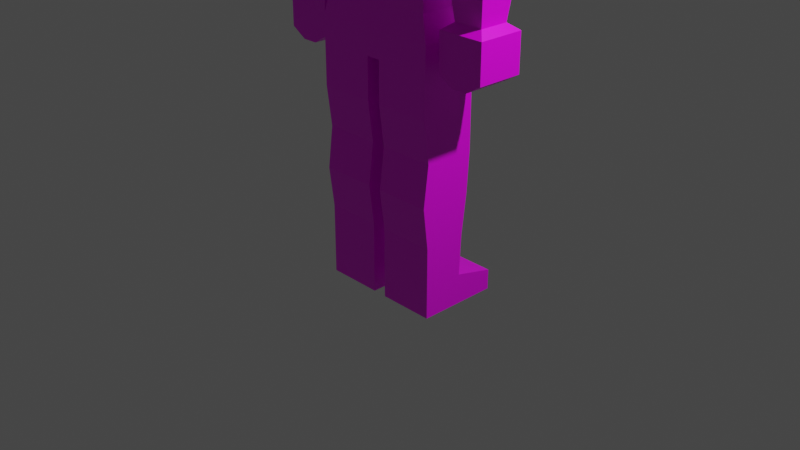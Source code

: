 # Source: EnemyBase.blend  (saved by Blender 2.93.21; exported with 4.5.12 LTS)
import bpy
from mathutils import Matrix  # noqa: F401  (used for matrix-valued properties, if any)

bpy.ops.wm.read_factory_settings(use_empty=True)
scene = bpy.context.scene
scene.name = 'Scene'

# ---- collections
col_collection = bpy.data.collections.new('Collection'); scene.collection.children.link(col_collection)

# ---- images (referenced by path relative to the original .blend; pixels are not part of the script)
import os
ASSET_DIR = os.environ.get("B2B_ASSET_DIR", "")  # directory of the original .blend (textures are referenced by path, not embedded)
HERE = os.path.dirname(os.path.abspath(__file__))  # packed textures are extracted next to this script under _unpacked/

def load_image(name, relpath, width, height, colorspace="sRGB"):
    """Load a texture the original file referenced (path relative to the .blend, or extracted next to this script)."""
    p = next((c for c in (os.path.join(HERE, relpath), os.path.join(ASSET_DIR, relpath)) if relpath and os.path.exists(c)), "")
    if p:
        img = bpy.data.images.load(p, check_existing=True)
        img.name = name
    else:  # same state as the original file: an image datablock whose file is absent (Cycles renders it pink)
        img = bpy.data.images.new(name, width, height)
        img.source = "FILE"
        img.filepath = "//" + (relpath or name)
    img.colorspace_settings.name = colorspace
    return img
img_zombie_psd = load_image('Zombie.psd', 'Zombie.png', 1024, 1024, 'sRGB')

# ---- materials (node trees are filled in below, after node groups)
mat_material = bpy.data.materials.new('Material')
mat_material.alpha_threshold = 0.0
mat_material.use_transparent_shadow = False
mat_material.line_color = (0.0, 0.0, 0.0, 1.0)

# ---- material node trees
mat_material.use_nodes = True; mat_material.node_tree.nodes.clear()
_N = mat_material.node_tree.nodes; _L = mat_material.node_tree.links
n0 = _N.new('ShaderNodeOutputMaterial'); n0.name = 'Material Output'; n0.location = (300, 300)
n1 = _N.new('ShaderNodeBsdfPrincipled'); n1.name = 'Principled BSDF'; n1.location = (10, 300)
n1.distribution = 'GGX'
n1.subsurface_method = 'BURLEY'
n1.inputs[2].default_value = 0.4
n1.inputs[3].default_value = 1.45
n1.inputs[27].default_value = (0.0, 0.0, 0.0, 1.0)
n1.inputs[28].default_value = 1.0
n2 = _N.new('ShaderNodeTexImage'); n2.name = 'Image Texture'; n2.location = (-280, 280)
n2.image = img_zombie_psd
n2.interpolation = 'Closest'
_L.new(n1.outputs[0], n0.inputs[0])
_L.new(n2.outputs[0], n1.inputs[0])
n0.is_active_output = True

# ---- world
world_world = bpy.data.worlds.new('World'); scene.world = world_world
world_world.use_nodes = True; world_world.node_tree.nodes.clear()
_N = world_world.node_tree.nodes; _L = world_world.node_tree.links
n0 = _N.new('ShaderNodeOutputWorld'); n0.name = 'World Output'; n0.location = (300, 300)
n1 = _N.new('ShaderNodeBackground'); n1.name = 'Background'; n1.location = (10, 300)
n1.inputs[0].default_value = (0.05088, 0.05088, 0.05088, 1.0)
_L.new(n1.outputs[0], n0.inputs[0])
n0.is_active_output = True
world_world.color = (0.05088, 0.05088, 0.05088)
world_world.use_sun_shadow = False
world_world.sun_shadow_jitter_overblur = 0.0

# ---- cameras
cam_camera = bpy.data.cameras.new('Camera')
cam_camera.clip_end = 100.0
cam_camera.ortho_scale = 7.314

# ---- lights
light_light = bpy.data.lights.new('Light', 'POINT')
light_light.transmission_factor = 0.0
light_light.energy = 1000.0
light_light.shadow_soft_size = 0.1
light_light.shadow_maximum_resolution = 0.006
light_light.use_absolute_resolution = True

# ---- meshes
me_cube_003 = bpy.data.meshes.new('Cube.003')
me_cube_003.from_pydata([(-0.335, 0.275, 1.1), (-0.335, 0.1705, -1.1), (0.275, 0.275, 1.1), (0.275, 0.1705, -1.1), (-0.335, -0.33, 1.1), (-0.335, -0.275, -1.1), (0.275, -0.33, 1.1), (0.275, -0.275, -1.1), (-0.335, 0.275, 0.66), (-0.335, 0.275, 0.22), (-0.335, 0.2475, -0.22), (-0.335, 0.1925, -0.66), (0.275, -0.275, -0.66), (0.275, -0.33, -0.22), (0.275, -0.275, 0.22), (0.275, -0.33, 0.66), (0.275, 0.275, 0.66), (0.275, 0.275, 0.22), (0.275, 0.2475, -0.22), (0.275, 0.1925, -0.66), (-0.335, -0.33, 0.66), (-0.335, -0.275, 0.22), (-0.335, -0.33, -0.22), (-0.335, -0.275, -0.66), (-0.335, -0.275, -1.43), (0.275, -0.275, -1.43), (-0.335, 0.1705, -1.43), (0.275, 0.1705, -1.43), (0.275, 0.6105, -1.21), (-0.335, 0.6105, -1.21), (0.275, 0.6105, -1.43), (-0.335, 0.6105, -1.43), (-0.7875, -0.375, 4.533), (-0.0375, -0.375, 4.533), (-0.7875, -0.375, 4.033), (-0.675, -0.2625, 4.733), (-0.7875, 0.225, 4.533), (-0.6357, 0.375, 4.533), (-0.675, 0.2625, 4.733), (-0.7875, 0.225, 4.033), (-0.6357, 0.375, 4.033), (-0.675, 0.2125, 3.603), (-0.5231, 0.2625, 3.603), (-0.675, -0.2625, 3.603), (-0.15, -0.2625, 3.603), (-0.0375, -0.375, 4.033), (-0.15, 0.2125, 3.603), (-0.0375, 0.225, 4.033), (-0.3019, 0.2625, 3.603), (-0.1893, 0.375, 4.033), (-0.1893, 0.375, 4.533), (-0.15, 0.2625, 4.733), (-0.0375, 0.225, 4.533), (-0.15, -0.2625, 4.733), (-1.688, 0.25, 1.118), (-1.688, -0.25, 1.118), (-1.688, 0.25, 1.518), (-1.521, 0.25, 1.018), (-1.354, 0.25, 1.018), (-1.521, -0.25, 1.018), (-1.354, -0.25, 1.018), (-1.188, -0.25, 1.118), (-1.188, 0.25, 1.118), (-1.188, -0.25, 1.518), (-1.688, -0.25, 1.518), (-1.188, 0.25, 1.518), (-1.28, -0.1575, 1.588), (-1.238, -0.2, 1.958), (-1.28, 0.1575, 1.588), (-1.595, -0.1575, 1.588), (-1.637, -0.2, 1.958), (-1.595, 0.1575, 1.588), (-1.637, 0.2, 1.958), (-1.658, 0.22, 2.268), (-1.238, 0.2, 1.958), (-1.218, 0.22, 2.268), (-1.238, 0.2, 2.578), (-1.217, -0.22, 2.268), (-1.238, -0.2, 2.578), (-1.657, -0.22, 2.268), (-1.637, -0.2, 2.578), (-1.688, -0.25, 3.018), (-1.637, 0.2, 2.578), (-1.688, 0.25, 3.018), (-1.188, 0.25, 3.018), (-1.688, 0.25, 3.268), (-1.538, 0.25, 3.418), (-1.688, -0.25, 3.268), (-1.538, -0.25, 3.418), (-1.188, -0.25, 3.418), (-1.188, -0.25, 3.018), (-1.188, 0.25, 3.418), (-1.1, 0.275, 1.1), (-0.49, 0.275, 1.1), (-1.1, -0.33, 1.1), (-1.1, 0.275, 0.66), (-1.1, 0.275, 0.22), (-1.1, -0.33, 0.66), (-0.49, 0.275, 0.66), (-0.49, 0.275, 0.22), (-0.49, -0.33, 0.66), (-0.49, -0.33, 1.1), (-0.49, -0.275, 0.22), (-0.49, -0.33, -0.22), (-1.1, -0.275, 0.22), (-1.1, -0.33, -0.22), (-1.1, -0.275, -0.66), (-1.1, 0.2475, -0.22), (-1.1, 0.1925, -0.66), (-0.49, 0.2475, -0.22), (-0.49, 0.1925, -0.66), (-0.49, 0.1705, -1.1), (-0.49, -0.275, -0.66), (-0.49, -0.275, -1.1), (-1.1, -0.275, -1.1), (-0.49, -0.275, -1.43), (-1.1, -0.275, -1.43), (-0.49, 0.1705, -1.43), (-1.1, 0.1705, -1.43), (-0.49, 0.6105, -1.43), (-1.1, 0.6105, -1.43), (-0.49, 0.6105, -1.21), (-1.1, 0.6105, -1.21), (-1.1, 0.1705, -1.1), (0.8625, 0.25, 1.118), (0.8625, -0.25, 1.118), (0.8625, 0.25, 1.518), (0.6958, 0.25, 1.018), (0.5292, 0.25, 1.018), (0.6958, -0.25, 1.018), (0.5292, -0.25, 1.018), (0.3625, -0.25, 1.118), (0.3625, 0.25, 1.118), (0.3625, -0.25, 1.518), (0.8625, -0.25, 1.518), (0.3625, 0.25, 1.518), (0.455, -0.1575, 1.588), (0.4125, -0.2, 1.958), (0.455, 0.1575, 1.588), (0.77, -0.1575, 1.588), (0.8125, -0.2, 1.958), (0.77, 0.1575, 1.588), (0.8125, 0.2, 1.958), (0.8325, 0.22, 2.268), (0.4125, 0.2, 1.958), (0.3925, 0.22, 2.268), (0.4125, 0.2, 2.578), (0.3925, -0.22, 2.268), (0.4125, -0.2, 2.578), (0.8325, -0.22, 2.268), (0.8125, -0.2, 2.578), (0.8625, -0.25, 3.018), (0.8125, 0.2, 2.578), (0.8625, 0.25, 3.018), (0.3625, 0.25, 3.018), (0.8625, 0.25, 3.268), (0.7125, 0.25, 3.418), (0.8625, -0.25, 3.268), (0.7125, -0.25, 3.418), (0.3625, -0.25, 3.418), (0.3625, -0.25, 3.018), (0.3625, 0.25, 3.418), (-1.1, 0.275, 1.375), (-1.1, 0.275, 1.1), (-1.1, -0.33, 1.375), (0.275, 0.275, 1.375), (0.275, 0.275, 1.1), (0.275, -0.33, 1.375), (0.275, -0.33, 1.1), (-1.1, -0.33, 1.1), (-1.038, 0.25, 1.633), (-1.038, -0.3, 1.633), (-1.038, 0.25, 1.867), (0.2125, 0.25, 1.633), (0.2125, 0.25, 1.867), (0.2125, -0.3, 1.633), (0.2125, -0.3, 1.867), (0.2125, -0.25, 2.2), (-1.038, -0.3, 1.867), (-1.038, -0.25, 2.2), (-1.187, -0.3097, 2.787), (-1.038, 0.25, 2.2), (-1.187, 0.3097, 2.787), (0.2125, 0.25, 2.2), (0.3617, 0.3097, 2.787), (0.3617, -0.3097, 2.787), (0.3617, 0.3097, 3.413), (0.08669, 0.3097, 3.613), (0.3617, -0.3097, 3.413), (0.08669, -0.3097, 3.613), (-0.9117, -0.3097, 3.613), (-1.187, -0.3097, 3.413), (-0.9117, 0.3097, 3.613), (-1.187, 0.3097, 3.413)], [], [(0, 4, 6, 2), (16, 2, 6, 15), (15, 6, 4, 20), (5, 1, 26, 24), (8, 0, 2, 16), (20, 4, 0, 8), (5, 23, 11, 1), (23, 22, 10, 11), (22, 21, 9, 10), (21, 20, 8, 9), (1, 11, 19, 3), (11, 10, 18, 19), (10, 9, 17, 18), (9, 8, 16, 17), (7, 12, 23, 5), (12, 13, 22, 23), (13, 14, 21, 22), (14, 15, 20, 21), (3, 19, 12, 7), (19, 18, 13, 12), (18, 17, 14, 13), (17, 16, 15, 14), (24, 26, 27, 25), (3, 7, 25, 27), (7, 5, 24, 25), (3, 27, 30, 28), (29, 28, 30, 31), (27, 26, 31, 30), (26, 1, 29, 31), (1, 3, 28, 29), (32, 33, 53, 35), (45, 33, 32, 34), (34, 32, 36, 39), (38, 36, 32, 35), (37, 40, 39, 36), (37, 36, 38), (40, 42, 41, 39), (43, 34, 39, 41), (43, 41, 42, 48, 46, 44), (44, 45, 34, 43), (46, 47, 45, 44), (47, 46, 48, 49), (42, 40, 49, 48), (52, 47, 49, 50), (40, 37, 50, 49), (52, 50, 51), (51, 50, 37, 38), (33, 52, 51, 53), (47, 52, 33, 45), (38, 35, 53, 51), (55, 54, 57, 59), (55, 64, 56, 54), (54, 56, 65, 62, 58, 57), (59, 57, 58, 60), (61, 63, 64, 55, 59, 60), (60, 58, 62, 61), (62, 65, 63, 61), (63, 66, 69, 64), (65, 68, 66, 63), (68, 74, 67, 66), (66, 67, 70, 69), (64, 69, 71, 56), (69, 70, 72, 71), (56, 71, 68, 65), (71, 72, 74, 68), (70, 79, 73, 72), (72, 73, 75, 74), (74, 75, 77, 67), (75, 76, 78, 77), (73, 82, 76, 75), (77, 78, 80, 79), (67, 77, 79, 70), (79, 80, 82, 73), (78, 90, 81, 80), (80, 81, 83, 82), (82, 83, 84, 76), (81, 87, 85, 83), (83, 85, 86, 91, 84), (88, 86, 85, 87), (90, 89, 88, 87, 81), (86, 88, 89, 91), (84, 91, 89, 90), (76, 84, 90, 78), (95, 92, 93, 98), (92, 94, 101, 93), (97, 94, 92, 95), (96, 95, 98, 99), (104, 97, 95, 96), (98, 93, 101, 100), (99, 98, 100, 102), (100, 101, 94, 97), (102, 100, 97, 104), (109, 99, 102, 103), (103, 102, 104, 105), (105, 104, 96, 107), (112, 103, 105, 106), (106, 105, 107, 108), (107, 96, 99, 109), (108, 107, 109, 110), (110, 109, 103, 112), (111, 110, 112, 113), (123, 108, 110, 111), (113, 112, 106, 114), (113, 114, 116, 115), (111, 113, 115, 117), (116, 118, 117, 115), (117, 118, 120, 119), (111, 117, 119, 121), (122, 121, 119, 120), (123, 111, 121, 122), (118, 123, 122, 120), (114, 106, 108, 123), (114, 123, 118, 116), (125, 129, 127, 124), (125, 124, 126, 134), (124, 127, 128, 132, 135, 126), (129, 130, 128, 127), (131, 130, 129, 125, 134, 133), (130, 131, 132, 128), (132, 131, 133, 135), (133, 134, 139, 136), (135, 133, 136, 138), (138, 136, 137, 144), (136, 139, 140, 137), (134, 126, 141, 139), (139, 141, 142, 140), (126, 135, 138, 141), (141, 138, 144, 142), (140, 142, 143, 149), (142, 144, 145, 143), (144, 137, 147, 145), (145, 147, 148, 146), (143, 145, 146, 152), (147, 149, 150, 148), (137, 140, 149, 147), (149, 143, 152, 150), (148, 150, 151, 160), (150, 152, 153, 151), (152, 146, 154, 153), (151, 153, 155, 157), (153, 154, 161, 156, 155), (158, 157, 155, 156), (160, 151, 157, 158, 159), (156, 161, 159, 158), (154, 160, 159, 161), (146, 148, 160, 154), (162, 164, 171, 170), (164, 167, 175, 171), (164, 162, 163, 169), (162, 165, 166, 163), (165, 167, 168, 166), (167, 165, 173, 175), (167, 164, 169, 168), (165, 162, 170, 173), (169, 163, 166, 168), (171, 178, 172, 170), (171, 170, 173, 175), (170, 172, 174, 173), (173, 174, 176, 175), (175, 176, 178, 171), (174, 183, 177, 176), (176, 177, 179, 178), (178, 179, 181, 172), (177, 185, 180, 179), (179, 180, 182, 181), (181, 182, 184, 183), (172, 181, 183, 174), (183, 184, 185, 177), (182, 193, 192, 187, 186, 184), (184, 186, 188, 185), (187, 189, 188, 186), (185, 188, 189, 190, 191, 180), (192, 190, 189, 187), (190, 192, 193, 191), (180, 191, 193, 182)])
_uv = me_cube_003.uv_layers.new(name='UVMap')
_uv.uv.foreach_set('vector', [0.6016, 0.9569, 0.5304, 0.9569, 0.5304, 0.8849, 0.6016, 0.8849, 0.4461, 0.3891, 0.4438, 0.3372, 0.5151, 0.334, 0.5174, 0.3858, 0.6146, 0.576, 0.6146, 0.6279, 0.5426, 0.6279, 0.5426, 0.576, 0.5204, 0.05388, 0.4679, 0.05149, 0.4696, 0.01259, 0.5222, 0.01498, 0.8013, 0.2181, 0.8013, 0.27, 0.7294, 0.27, 0.7294, 0.2181, 0.5174, 0.2616, 0.5151, 0.3135, 0.4438, 0.3103, 0.4461, 0.2584, 0.5204, 0.05388, 0.518, 0.1057, 0.4629, 0.1032, 0.4679, 0.05149, 0.518, 0.1057, 0.5222, 0.1579, 0.4541, 0.1548, 0.4629, 0.1032, 0.5222, 0.1579, 0.5133, 0.2095, 0.4485, 0.2065, 0.4541, 0.1548, 0.5133, 0.2095, 0.5174, 0.2616, 0.4461, 0.2584, 0.4485, 0.2065, 0.8013, 0.01024, 0.8013, 0.0622, 0.7294, 0.0622, 0.7294, 0.01024, 0.8013, 0.0622, 0.8013, 0.1142, 0.7294, 0.1142, 0.7294, 0.0622, 0.8013, 0.1142, 0.8013, 0.1662, 0.7294, 0.1662, 0.7294, 0.1142, 0.8013, 0.1662, 0.8013, 0.2181, 0.7294, 0.2181, 0.7294, 0.1662, 0.6146, 0.3682, 0.6146, 0.4201, 0.5426, 0.4201, 0.5426, 0.3682, 0.6146, 0.4201, 0.6146, 0.4721, 0.5426, 0.4721, 0.5426, 0.4201, 0.6146, 0.4721, 0.6146, 0.524, 0.5426, 0.524, 0.5426, 0.4721, 0.6146, 0.524, 0.6146, 0.576, 0.5426, 0.576, 0.5426, 0.524, 0.4679, 0.596, 0.4629, 0.5442, 0.518, 0.5417, 0.5204, 0.5936, 0.4629, 0.5442, 0.4541, 0.4927, 0.5222, 0.4896, 0.518, 0.5417, 0.4541, 0.4927, 0.4485, 0.4409, 0.5133, 0.438, 0.5222, 0.4896, 0.4485, 0.4409, 0.4461, 0.3891, 0.5174, 0.3858, 0.5133, 0.438, 0.9051, 0.9219, 0.9051, 0.8693, 0.9771, 0.8693, 0.9771, 0.9219, 0.4679, 0.596, 0.5204, 0.5936, 0.5222, 0.6325, 0.4696, 0.6349, 0.6146, 0.3682, 0.5426, 0.3682, 0.5426, 0.3293, 0.6146, 0.3293, 0.4679, 0.596, 0.4696, 0.6349, 0.4178, 0.6372, 0.4166, 0.6113, 0.4961, 0.8221, 0.4961, 0.7502, 0.522, 0.7502, 0.522, 0.8221, 0.9771, 0.8693, 0.9051, 0.8693, 0.9051, 0.8174, 0.9771, 0.8174, 0.4696, 0.01259, 0.4679, 0.05149, 0.4166, 0.03617, 0.4178, 0.01024, 0.3394, 0.3992, 0.3394, 0.3272, 0.3921, 0.3272, 0.3921, 0.3992, 0.8218, 0.4567, 0.9103, 0.4567, 0.897, 0.4802, 0.8351, 0.4802, 0.9103, 0.3977, 0.9103, 0.4567, 0.8218, 0.4567, 0.8218, 0.3977, 0.7095, 0.8526, 0.7095, 0.9116, 0.6387, 0.9116, 0.6387, 0.8526, 0.6342, 0.9351, 0.6387, 0.9116, 0.7095, 0.9116, 0.6962, 0.9351, 0.8924, 0.3031, 0.8924, 0.2441, 0.9103, 0.2437, 0.9103, 0.3027, 0.8924, 0.3031, 0.9103, 0.3027, 0.897, 0.3264, 0.8924, 0.2441, 0.8791, 0.1931, 0.897, 0.193, 0.9103, 0.2437, 0.6962, 0.8018, 0.7095, 0.8526, 0.6387, 0.8526, 0.6401, 0.8018, 0.2134, 0.9494, 0.2134, 0.8933, 0.2313, 0.8874, 0.2574, 0.8874, 0.2754, 0.8933, 0.2754, 0.9494, 0.897, 0.3469, 0.9103, 0.3977, 0.8218, 0.3977, 0.8351, 0.3469, 0.8153, 0.9507, 0.8138, 0.8999, 0.8846, 0.8999, 0.8713, 0.9507, 0.8218, 0.2437, 0.8351, 0.193, 0.853, 0.1931, 0.8397, 0.2441, 0.8791, 0.1931, 0.8924, 0.2441, 0.8397, 0.2441, 0.853, 0.1931, 0.8218, 0.3027, 0.8218, 0.2437, 0.8397, 0.2441, 0.8397, 0.3031, 0.8924, 0.2441, 0.8924, 0.3031, 0.8397, 0.3031, 0.8397, 0.2441, 0.8218, 0.3027, 0.8397, 0.3031, 0.8351, 0.3264, 0.8351, 0.3264, 0.8397, 0.3031, 0.8924, 0.3031, 0.897, 0.3264, 0.8846, 0.8409, 0.8138, 0.8409, 0.8094, 0.8174, 0.8713, 0.8174, 0.8138, 0.8999, 0.8138, 0.8409, 0.8846, 0.8409, 0.8846, 0.8999, 0.3577, 0.9494, 0.2958, 0.9494, 0.2958, 0.8874, 0.3577, 0.8874, 0.9725, 0.5597, 0.9135, 0.5597, 0.9135, 0.54, 0.9725, 0.54, 0.1835, 0.5582, 0.1363, 0.5582, 0.1363, 0.4992, 0.1835, 0.4992, 0.7771, 0.9746, 0.7299, 0.9746, 0.7299, 0.9156, 0.7771, 0.9156, 0.7889, 0.9353, 0.7889, 0.955, 0.9725, 0.54, 0.9135, 0.54, 0.9135, 0.5203, 0.9725, 0.5203, 0.9609, 0.06923, 0.9137, 0.06923, 0.9137, 0.01024, 0.9609, 0.01024, 0.9727, 0.0299, 0.9727, 0.04957, 0.9725, 0.5203, 0.9135, 0.5203, 0.9135, 0.5007, 0.9725, 0.5007, 0.1835, 0.4787, 0.1363, 0.4787, 0.1363, 0.4197, 0.1835, 0.4197, 0.9897, 0.3314, 0.9793, 0.3205, 0.9793, 0.2833, 0.9897, 0.2724, 0.9308, 0.3314, 0.9422, 0.3205, 0.9793, 0.3205, 0.9897, 0.3314, 0.05832, 0.651, 0.06333, 0.6947, 0.01614, 0.6947, 0.02115, 0.651, 0.2615, 0.6509, 0.2665, 0.6946, 0.2193, 0.6946, 0.2243, 0.6509, 0.9897, 0.2724, 0.9793, 0.2833, 0.9422, 0.2833, 0.9308, 0.2724, 0.8575, 0.5986, 0.8625, 0.6423, 0.8153, 0.6423, 0.8203, 0.5986, 0.9308, 0.2724, 0.9422, 0.2833, 0.9422, 0.3205, 0.9308, 0.3314, 0.778, 0.5986, 0.783, 0.6424, 0.7358, 0.6424, 0.7408, 0.5986, 0.8625, 0.6423, 0.8649, 0.6789, 0.8129, 0.6789, 0.8153, 0.6423, 0.783, 0.6424, 0.7854, 0.679, 0.7335, 0.679, 0.7358, 0.6424, 0.06333, 0.6947, 0.06569, 0.7313, 0.01378, 0.7313, 0.01614, 0.6947, 0.06569, 0.7313, 0.06333, 0.7678, 0.01614, 0.7678, 0.01378, 0.7313, 0.7854, 0.679, 0.783, 0.7155, 0.7358, 0.7155, 0.7335, 0.679, 0.2689, 0.7312, 0.2665, 0.7678, 0.2193, 0.7678, 0.217, 0.7312, 0.2665, 0.6946, 0.2689, 0.7312, 0.217, 0.7312, 0.2193, 0.6946, 0.8649, 0.6789, 0.8625, 0.7155, 0.8153, 0.7155, 0.8129, 0.6789, 0.2665, 0.7678, 0.2724, 0.8198, 0.2134, 0.8198, 0.2193, 0.7678, 0.8625, 0.7155, 0.8684, 0.7674, 0.8094, 0.7674, 0.8153, 0.7155, 0.783, 0.7155, 0.7889, 0.7676, 0.7299, 0.7676, 0.7358, 0.7155, 0.8684, 0.7674, 0.8684, 0.7969, 0.8094, 0.7969, 0.8094, 0.7674, 0.7889, 0.7676, 0.7889, 0.797, 0.7712, 0.8147, 0.7299, 0.8147, 0.7299, 0.7676, 0.05153, 0.9474, 0.05153, 0.8885, 0.06923, 0.8875, 0.06923, 0.9463, 0.2724, 0.8198, 0.2724, 0.867, 0.2311, 0.867, 0.2134, 0.8493, 0.2134, 0.8198, 0.05153, 0.8885, 0.05153, 0.9474, 0.01024, 0.9474, 0.01024, 0.8885, 0.06923, 0.8198, 0.06923, 0.867, 0.01024, 0.867, 0.01024, 0.8198, 0.06333, 0.7678, 0.06923, 0.8198, 0.01024, 0.8198, 0.01614, 0.7678, 0.8013, 0.4984, 0.8013, 0.5503, 0.7294, 0.5503, 0.7294, 0.4984, 0.8218, 0.5007, 0.8931, 0.5007, 0.8931, 0.5726, 0.8218, 0.5726, 0.1111, 0.5786, 0.1087, 0.6305, 0.03741, 0.6273, 0.03976, 0.5754, 0.8013, 0.4465, 0.8013, 0.4984, 0.7294, 0.4984, 0.7294, 0.4465, 0.107, 0.5265, 0.1111, 0.5786, 0.03976, 0.5754, 0.04212, 0.5235, 0.2429, 0.3823, 0.2406, 0.3304, 0.3119, 0.3272, 0.3143, 0.3791, 0.2453, 0.4342, 0.2429, 0.3823, 0.3143, 0.3791, 0.3101, 0.4312, 0.6146, 0.2569, 0.6146, 0.3088, 0.5426, 0.3088, 0.5426, 0.2569, 0.6146, 0.2049, 0.6146, 0.2569, 0.5426, 0.2569, 0.5426, 0.2049, 0.2509, 0.4859, 0.2453, 0.4342, 0.3101, 0.4312, 0.319, 0.4828, 0.6146, 0.1531, 0.6146, 0.2049, 0.5426, 0.2049, 0.5426, 0.1531, 0.1158, 0.4749, 0.107, 0.5265, 0.04212, 0.5235, 0.04772, 0.4718, 0.6146, 0.1011, 0.6146, 0.1531, 0.5426, 0.1531, 0.5426, 0.1011, 0.1117, 0.4228, 0.1158, 0.4749, 0.04772, 0.4718, 0.05656, 0.4203, 0.8013, 0.3945, 0.8013, 0.4465, 0.7294, 0.4465, 0.7294, 0.3945, 0.8013, 0.3425, 0.8013, 0.3945, 0.7294, 0.3945, 0.7294, 0.3425, 0.2597, 0.5375, 0.2509, 0.4859, 0.319, 0.4828, 0.3148, 0.5349, 0.2647, 0.5892, 0.2597, 0.5375, 0.3148, 0.5349, 0.3172, 0.5868, 0.8013, 0.2905, 0.8013, 0.3425, 0.7294, 0.3425, 0.7294, 0.2905, 0.6146, 0.04917, 0.6146, 0.1011, 0.5426, 0.1011, 0.5426, 0.04917, 0.6146, 0.04917, 0.5426, 0.04917, 0.5426, 0.01024, 0.6146, 0.01024, 0.2647, 0.5892, 0.3172, 0.5868, 0.319, 0.6257, 0.2665, 0.6281, 0.4166, 0.981, 0.4166, 0.9284, 0.4886, 0.9284, 0.4886, 0.981, 0.4886, 0.9284, 0.4166, 0.9284, 0.4166, 0.8765, 0.4886, 0.8765, 0.2647, 0.5892, 0.2665, 0.6281, 0.2146, 0.6305, 0.2134, 0.6045, 0.4961, 0.7297, 0.4961, 0.6577, 0.522, 0.6577, 0.522, 0.7297, 0.1889, 0.3272, 0.1889, 0.3992, 0.1363, 0.3992, 0.1363, 0.3272, 0.06328, 0.3296, 0.06151, 0.3685, 0.01024, 0.3532, 0.01141, 0.3272, 0.114, 0.3709, 0.1117, 0.4228, 0.05656, 0.4203, 0.06151, 0.3685, 0.114, 0.3709, 0.06151, 0.3685, 0.06328, 0.3296, 0.1158, 0.332, 0.1487, 0.8875, 0.1487, 0.9071, 0.0897, 0.9071, 0.0897, 0.8875, 0.3866, 0.4196, 0.3866, 0.4786, 0.3394, 0.4786, 0.3394, 0.4196, 0.978, 0.193, 0.9898, 0.2126, 0.9898, 0.2323, 0.978, 0.252, 0.9308, 0.252, 0.9308, 0.193, 0.1487, 0.9071, 0.1487, 0.9268, 0.0897, 0.9268, 0.0897, 0.9071, 0.9609, 0.0897, 0.9727, 0.1094, 0.9727, 0.129, 0.9609, 0.1487, 0.9137, 0.1487, 0.9137, 0.0897, 0.1487, 0.9268, 0.1487, 0.9465, 0.0897, 0.9465, 0.0897, 0.9268, 0.3866, 0.4991, 0.3866, 0.5581, 0.3394, 0.5581, 0.3394, 0.4991, 0.9897, 0.3519, 0.9897, 0.4109, 0.9793, 0.4, 0.9793, 0.3628, 0.9308, 0.3519, 0.9897, 0.3519, 0.9793, 0.3628, 0.9422, 0.3628, 0.1006, 0.651, 0.1378, 0.651, 0.1428, 0.6947, 0.0956, 0.6947, 0.341, 0.867, 0.3038, 0.867, 0.2988, 0.8233, 0.346, 0.8233, 0.9897, 0.4109, 0.9308, 0.4109, 0.9422, 0.4, 0.9793, 0.4, 0.4275, 0.6577, 0.4647, 0.6577, 0.4697, 0.7014, 0.4225, 0.7014, 0.9308, 0.4109, 0.9308, 0.3519, 0.9422, 0.3628, 0.9422, 0.4, 0.5535, 0.6483, 0.5907, 0.6483, 0.5957, 0.6921, 0.5485, 0.6921, 0.4225, 0.7014, 0.4697, 0.7014, 0.4721, 0.738, 0.4201, 0.738, 0.5485, 0.6921, 0.5957, 0.6921, 0.5981, 0.7287, 0.5462, 0.7287, 0.0956, 0.6947, 0.1428, 0.6947, 0.1452, 0.7313, 0.09324, 0.7313, 0.09324, 0.7313, 0.1452, 0.7313, 0.1428, 0.7678, 0.0956, 0.7678, 0.5462, 0.7287, 0.5981, 0.7287, 0.5957, 0.7652, 0.5485, 0.7652, 0.3483, 0.7867, 0.2964, 0.7867, 0.2988, 0.7501, 0.346, 0.7501, 0.346, 0.8233, 0.2988, 0.8233, 0.2964, 0.7867, 0.3483, 0.7867, 0.4201, 0.738, 0.4721, 0.738, 0.4697, 0.7746, 0.4225, 0.7746, 0.346, 0.7501, 0.2988, 0.7501, 0.2929, 0.6981, 0.3519, 0.6981, 0.4225, 0.7746, 0.4697, 0.7746, 0.4756, 0.8265, 0.4166, 0.8265, 0.5485, 0.7652, 0.5957, 0.7652, 0.6016, 0.8173, 0.5426, 0.8173, 0.4166, 0.8265, 0.4756, 0.8265, 0.4756, 0.856, 0.4166, 0.856, 0.5426, 0.8173, 0.6016, 0.8173, 0.6016, 0.8645, 0.5603, 0.8645, 0.5426, 0.8468, 0.7476, 0.8952, 0.7299, 0.8941, 0.7299, 0.8352, 0.7476, 0.8363, 0.3519, 0.6981, 0.2929, 0.6981, 0.2929, 0.6686, 0.3106, 0.6509, 0.3519, 0.6509, 0.7476, 0.8363, 0.7889, 0.8363, 0.7889, 0.8952, 0.7476, 0.8952, 0.0897, 0.8198, 0.1487, 0.8198, 0.1487, 0.867, 0.0897, 0.867, 0.0956, 0.7678, 0.1428, 0.7678, 0.1487, 0.8198, 0.0897, 0.8198, 0.6375, 0.04339, 0.7089, 0.04268, 0.7057, 0.07315, 0.6408, 0.0738, 0.2236, 0.04268, 0.3859, 0.04268, 0.3785, 0.07313, 0.231, 0.07313, 0.7089, 0.04268, 0.6375, 0.04339, 0.6372, 0.01095, 0.7086, 0.01024, 0.1827, 0.04268, 0.02046, 0.04268, 0.02046, 0.01024, 0.1827, 0.01024, 0.6375, 0.545, 0.7089, 0.5457, 0.7086, 0.5781, 0.6372, 0.5774, 0.7089, 0.5457, 0.6375, 0.545, 0.6408, 0.5146, 0.7057, 0.5152, 0.3859, 0.04268, 0.2236, 0.04268, 0.2236, 0.01024, 0.3859, 0.01024, 0.02046, 0.04268, 0.1827, 0.04268, 0.1753, 0.07309, 0.02784, 0.07309, 0.8932, 0.1725, 0.8218, 0.1725, 0.8218, 0.01024, 0.8932, 0.01024, 0.7057, 0.07315, 0.7059, 0.1007, 0.641, 0.1013, 0.6408, 0.0738, 0.9538, 0.7461, 0.8889, 0.7461, 0.8889, 0.5986, 0.9538, 0.5986, 0.1753, 0.07309, 0.1753, 0.1006, 0.02784, 0.1006, 0.02784, 0.07309, 0.6408, 0.5146, 0.641, 0.4871, 0.7059, 0.4877, 0.7057, 0.5152, 0.3785, 0.07313, 0.3785, 0.1007, 0.231, 0.1007, 0.231, 0.07313, 0.641, 0.4871, 0.6414, 0.4477, 0.7004, 0.4483, 0.7059, 0.4877, 0.3785, 0.1007, 0.3785, 0.1399, 0.231, 0.1399, 0.231, 0.1007, 0.7059, 0.1007, 0.7004, 0.1401, 0.6414, 0.1407, 0.641, 0.1013, 0.3785, 0.1399, 0.3961, 0.2093, 0.2134, 0.2093, 0.231, 0.1399, 0.7004, 0.1401, 0.7082, 0.2094, 0.6351, 0.2101, 0.6414, 0.1407, 0.1753, 0.1399, 0.1929, 0.2094, 0.01024, 0.2094, 0.02784, 0.1399, 0.1753, 0.1006, 0.1753, 0.1399, 0.02784, 0.1399, 0.02784, 0.1006, 0.6414, 0.4477, 0.6351, 0.3783, 0.7082, 0.379, 0.7004, 0.4483, 0.1929, 0.2094, 0.1929, 0.2832, 0.1605, 0.3068, 0.04268, 0.3068, 0.01024, 0.2832, 0.01024, 0.2094, 0.6351, 0.3783, 0.6358, 0.3044, 0.7089, 0.3052, 0.7082, 0.379, 0.6365, 0.7489, 0.7095, 0.7489, 0.708, 0.7813, 0.6351, 0.7813, 0.3961, 0.2093, 0.3961, 0.2831, 0.3637, 0.3067, 0.2459, 0.3067, 0.2134, 0.2831, 0.2134, 0.2093, 0.6365, 0.6311, 0.7095, 0.6311, 0.7095, 0.7489, 0.6365, 0.7489, 0.7095, 0.6311, 0.6365, 0.6311, 0.6351, 0.5986, 0.708, 0.5986, 0.7082, 0.2094, 0.7089, 0.2832, 0.6358, 0.284, 0.6351, 0.2101])
me_cube_003.materials.append(mat_material)
me_cube_003.use_remesh_preserve_volume = False
me_cube_003.use_remesh_preserve_attributes = False
me_cube_003.use_mirror_vertex_groups = False
me_cube_003.update()
arm_armature = bpy.data.armatures.new('Armature')  # bones are not reproduced

# ---- objects
ob_light = bpy.data.objects.new('Light', light_light)
ob_camera = bpy.data.objects.new('Camera', cam_camera)
ob_cube_003 = bpy.data.objects.new('Cube.003', me_cube_003)
ob_armature = bpy.data.objects.new('Armature', arm_armature)

# ---- transforms, parenting, visibility, modifiers, constraints
ob_light.location = (4.076, 1.005, 5.904)
ob_light.rotation_euler = (0.6503, 0.05522, 1.866)
ob_light.lock_rotations_4d = False
ob_light.empty_display_type = 'ARROWS'
ob_light.color = (0.0, 0.0, 0.0, 0.0)
ob_light.lineart.crease_threshold = 0.0
ob_camera.location = (7.359, -6.926, 4.958)
ob_camera.rotation_euler = (1.109, 0.0, 0.8149)
ob_camera.lock_rotations_4d = False
ob_camera.empty_display_type = 'ARROWS'
ob_camera.color = (0.0, 0.0, 0.0, 0.0)
ob_camera.display_type = 'WIRE'
ob_camera.lineart.crease_threshold = 0.0
ob_cube_003.parent = ob_armature
ob_cube_003.matrix_parent_inverse = Matrix(((1.0, -0.0, 0.0, -0.0), (-0.0, 1.0, -0.0, 0.0), (0.0, -0.0, 1.0, -2.05), (-0.0, 0.0, -0.0, 1.0)))
ob_cube_003.location = (0.4125, 3.278e-08, 0.6667)
ob_cube_003.lock_rotations_4d = False
ob_cube_003.empty_display_type = 'ARROWS'
ob_cube_003.lineart.crease_threshold = 0.0
_vg = ob_cube_003.vertex_groups.new(name='Pelvis')
for _i, _w in zip([0, 4, 6, 20, 92, 93, 98, 101, 162, 163, 164, 169, 170, 171, 172, 178, 181], [0.0786, 0.5928, 0.08262, 0.09615, 0.07793, 0.6381, 0.09146, 0.09492, 0.2083, 0.06308, 0.05334, 0.004697, 0.3746, 0.06336, 0.1717, 0.03395, 0.05168]): _vg.add([_i], _w, 'REPLACE')
_vg = ob_cube_003.vertex_groups.new(name='Abs')
for _i, _w in zip([162, 163, 164, 165, 166, 167, 168, 169, 170, 171, 172, 173, 174, 175, 176, 177, 178, 179, 180, 181, 182, 183, 184, 185, 186, 187, 188, 189, 190, 191, 192, 193], [0.2454, 0.09267, 0.419, 0.4397, 0.1638, 0.3794, 0.1477, 0.1645, 0.3733, 0.6929, 0.6559, 0.725, 0.817, 0.6035, 0.7704, 0.8349, 0.7918, 0.8058, 0.4507, 0.7556, 0.2676, 0.829, 0.5182, 0.5401, 0.2606, 0.1247, 0.2861, 0.1754, 0.1062, 0.2101, 0.1146, 0.163]): _vg.add([_i], _w, 'REPLACE')
_vg = ob_cube_003.vertex_groups.new(name='Torso')
for _i, _w in zip([170, 172, 174, 175, 176, 177, 178, 179, 180, 181, 182, 183, 184, 185, 186, 187, 188, 189, 190, 191, 192, 193], [0.003672, 0.05884, 0.03995, 0.01068, 0.03947, 0.09919, 0.0503, 0.1277, 0.5103, 0.1526, 0.7034, 0.1121, 0.4432, 0.4176, 0.7196, 0.8656, 0.6916, 0.8108, 0.8844, 0.7711, 0.8744, 0.8203]): _vg.add([_i], _w, 'REPLACE')
_vg = ob_cube_003.vertex_groups.new(name='L_ArmUpper')
for _i, _w in zip([73, 75, 76, 77, 78, 79, 80, 81, 82, 83, 84, 85, 86, 87, 88, 89, 90, 91], [0.1522, 0.1522, 0.8894, 0.1522, 0.8894, 0.1522, 0.8894, 0.9857, 0.8893, 0.9852, 0.9864, 0.9951, 0.9971, 0.9949, 0.9971, 0.9966, 0.9864, 0.9965]): _vg.add([_i], _w, 'REPLACE')
_vg = ob_cube_003.vertex_groups.new(name='L_ArmLower')
for _i, _w in zip([56, 63, 64, 65, 66, 67, 68, 69, 70, 71, 72, 73, 74, 75, 76, 77, 78, 79, 80, 82], [0.02939, 0.02939, 0.03584, 0.03584, 0.0901, 0.8768, 0.0908, 0.0908, 0.8769, 0.0901, 0.8768, 0.8308, 0.8769, 0.8307, 0.1083, 0.8307, 0.1083, 0.8308, 0.1084, 0.1084]): _vg.add([_i], _w, 'REPLACE')
_vg = ob_cube_003.vertex_groups.new(name='L_ArmWrist')
for _i, _w in zip([54, 55, 56, 57, 58, 59, 60, 61, 62, 63, 64, 65, 66, 67, 68, 69, 70, 71, 72, 74], [0.9906, 0.991, 0.9593, 0.9954, 0.9947, 0.9947, 0.9954, 0.9906, 0.991, 0.9593, 0.9559, 0.9559, 0.9075, 0.09991, 0.9068, 0.9068, 0.09985, 0.9075, 0.09991, 0.09985]): _vg.add([_i], _w, 'REPLACE')
_vg = ob_cube_003.vertex_groups.new(name='R_ArmUpper')
for _i, _w in zip([140, 142, 143, 145, 146, 147, 148, 149, 150, 151, 152, 153, 154, 155, 156, 157, 158, 159, 160, 161], [0.01025, 0.01026, 0.1712, 0.1349, 0.9042, 0.1349, 0.9042, 0.1712, 0.8724, 0.9814, 0.8724, 0.9811, 0.9893, 0.9931, 0.9968, 0.9924, 0.9966, 0.9974, 0.9891, 0.9973]): _vg.add([_i], _w, 'REPLACE')
_vg = ob_cube_003.vertex_groups.new(name='R_ArmLower')
for _i, _w in zip([126, 133, 134, 135, 136, 137, 138, 139, 140, 141, 142, 143, 144, 145, 146, 147, 148, 149, 150, 152], [0.05061, 0.01154, 0.05311, 0.01938, 0.07627, 0.8954, 0.07819, 0.1053, 0.8545, 0.1056, 0.8545, 0.8067, 0.8956, 0.8518, 0.09424, 0.8518, 0.09427, 0.8067, 0.1243, 0.1243]): _vg.add([_i], _w, 'REPLACE')
_vg = ob_cube_003.vertex_groups.new(name='R_ArmWrist')
for _i, _w in zip([124, 125, 126, 127, 128, 129, 130, 131, 132, 133, 134, 135, 136, 137, 138, 139, 140, 141, 142, 144], [0.9872, 0.9878, 0.9477, 0.9943, 0.9951, 0.9935, 0.9957, 0.993, 0.9932, 0.9685, 0.9451, 0.9645, 0.922, 0.08646, 0.9201, 0.8911, 0.1154, 0.8908, 0.1154, 0.08632]): _vg.add([_i], _w, 'REPLACE')
_vg = ob_cube_003.vertex_groups.new(name='L_LegUpper')
for _i, _w in zip([92, 93, 94, 95, 96, 97, 98, 99, 100, 101, 102, 104, 162, 163, 164, 165, 166, 167, 168, 169, 170, 171, 172, 173, 175, 178, 179, 181], [0.8898, 0.3286, 0.9426, 0.8505, 0.1259, 0.8471, 0.7665, 0.1258, 0.8238, 0.8623, 0.1339, 0.127, 0.4946, 0.8037, 0.4694, 0.02729, 0.03171, 0.03825, 0.03219, 0.757, 0.1999, 0.1888, 0.09704, 0.001658, 0.02662, 0.09495, 0.01937, 0.0135]): _vg.add([_i], _w, 'REPLACE')
_vg = ob_cube_003.vertex_groups.new(name='L_LegLower')
for _i, _w in zip([92, 93, 94, 95, 96, 97, 98, 99, 100, 101, 102, 103, 104, 105, 106, 107, 108, 109, 110, 111, 112, 113, 114, 115, 116, 117, 118, 119, 120, 121, 122, 123], [0.01429, 0.0165, 0.02193, 0.1325, 0.8687, 0.1462, 0.1416, 0.8577, 0.1528, 0.03516, 0.858, 0.9521, 0.8686, 0.9582, 0.8748, 0.966, 0.8885, 0.9601, 0.8782, 0.1104, 0.8619, 0.1534, 0.1416, 0.05039, 0.04152, 0.01241, 0.0009555, 0.007275, 0.005211, 0.0353, 0.02433, 0.104]): _vg.add([_i], _w, 'REPLACE')
_vg = ob_cube_003.vertex_groups.new(name='L_LegAnkle')
for _i, _w in zip([106, 108, 110, 111, 112, 113, 114, 115, 116, 117, 118, 119, 120, 121, 122, 123], [0.122, 0.109, 0.1186, 0.8892, 0.1341, 0.846, 0.8579, 0.9494, 0.9541, 0.9687, 0.9744, 0.9713, 0.9723, 0.9572, 0.9627, 0.8957]): _vg.add([_i], _w, 'REPLACE')
_vg = ob_cube_003.vertex_groups.new(name='R_LegUpper')
for _i, _w in zip([0, 2, 4, 6, 8, 9, 14, 15, 16, 17, 20, 21, 162, 163, 164, 165, 166, 167, 168, 169, 170, 171, 173, 174, 175, 176, 177, 183, 184, 185], [0.8849, 0.9519, 0.3671, 0.8781, 0.8392, 0.1348, 0.1252, 0.8346, 0.8628, 0.1288, 0.7491, 0.1247, 0.02128, 0.02025, 0.03643, 0.491, 0.7819, 0.5482, 0.7994, 0.03983, 0.0006393, 0.01231, 0.2053, 0.1048, 0.3147, 0.1536, 0.05066, 0.03138, 0.001391, 0.009368]): _vg.add([_i], _w, 'REPLACE')
_vg = ob_cube_003.vertex_groups.new(name='R_LegLower')
for _i, _w in zip([0, 1, 2, 3, 4, 5, 6, 7, 8, 9, 10, 11, 12, 13, 14, 15, 16, 17, 18, 19, 20, 21, 22, 23, 24, 25, 26, 27, 28, 29, 30, 31], [0.02282, 0.1153, 0.01046, 0.1005, 0.02987, 0.1499, 0.02822, 0.1422, 0.1423, 0.8586, 0.96, 0.876, 0.8716, 0.9576, 0.8683, 0.145, 0.132, 0.8679, 0.9661, 0.8908, 0.1541, 0.8584, 0.9528, 0.8647, 0.05089, 0.0405, 0.008692, 0.003761, 0.02906, 0.03077, 0.002944, 0.009958]): _vg.add([_i], _w, 'REPLACE')
_vg = ob_cube_003.vertex_groups.new(name='R_LegAnkle')
for _i, _w in zip([1, 3, 5, 7, 11, 12, 19, 23, 24, 25, 26, 27, 28, 29, 30, 31], [0.8842, 0.8992, 0.8494, 0.8573, 0.1208, 0.1251, 0.1067, 0.1314, 0.9489, 0.9546, 0.9705, 0.973, 0.9603, 0.9595, 0.9734, 0.9699]): _vg.add([_i], _w, 'REPLACE')
_vg = ob_cube_003.vertex_groups.new(name='Head')
_vg.add([32, 33, 34, 35, 36, 37, 38, 39, 40, 41, 42, 43, 44, 45, 46, 47, 48, 49, 50, 51, 52, 53], 1.0, 'REPLACE')
_m = ob_cube_003.modifiers.new('Armature', 'ARMATURE')
_m.object = ob_armature
ob_armature.location = (0.0, 0.0, 2.05)
ob_armature.show_in_front = True

# ---- collection membership
col_collection.objects.link(ob_light)
col_collection.objects.link(ob_camera)
col_collection.objects.link(ob_cube_003)
col_collection.objects.link(ob_armature)

# ---- scene / render settings (as saved in the file)
scene.camera = ob_camera
scene.frame_start = 1; scene.frame_end = 250; scene.frame_set(1)
scene.render.engine = 'BLENDER_EEVEE_NEXT'
scene.cycles.use_denoising = False
scene.cycles.samples = 128
scene.cycles.sampling_pattern = 'TABULATED_SOBOL'
scene.cycles.use_adaptive_sampling = False
scene.cycles.use_light_tree = False
scene.view_settings.view_transform = 'Filmic'
bpy.context.view_layer.update()
